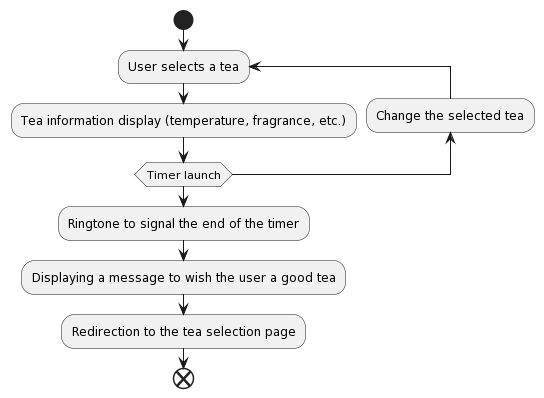

The diagram above was rendered by PlantUML. Its source (embedded in the PNG):
@startuml
start
repeat :User selects a tea;
  :Tea information display (temperature, fragrance, etc.);
backward:Change the selected tea;
repeat while (Timer launch)
:Ringtone to signal the end of the timer;
:Displaying a message to wish the user a good tea;
:Redirection to the tea selection page;
end
@enduml